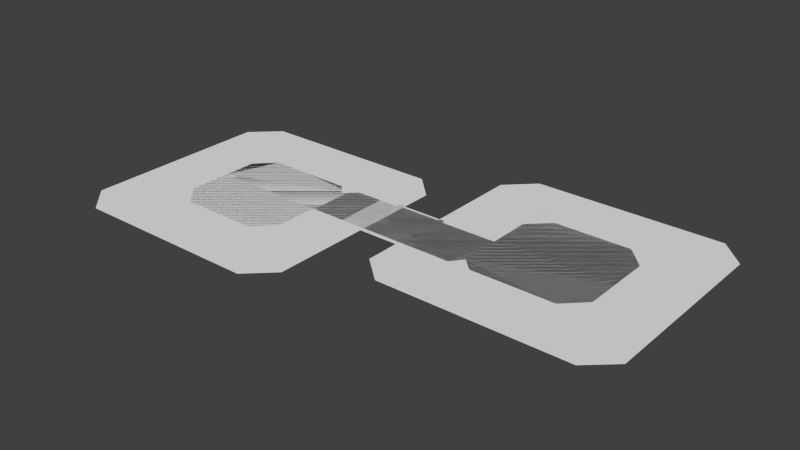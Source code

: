 # Source: block4_1.blend  (saved by Blender 2.76.0; exported with 4.5.12 LTS)
import bpy
from mathutils import Matrix  # noqa: F401  (used for matrix-valued properties, if any)

bpy.ops.wm.read_factory_settings(use_empty=True)
scene = bpy.context.scene
scene.name = 'Scene'

# ---- collections
col_collection_1 = bpy.data.collections.new('Collection 1'); scene.collection.children.link(col_collection_1)

# ---- world
world_world = bpy.data.worlds.new('World'); scene.world = world_world
world_world.color = (0.05088, 0.05088, 0.05088)
world_world.use_sun_shadow = False
world_world.sun_shadow_jitter_overblur = 0.0
world_world.cycles.sampling_method = 'MANUAL'
world_world.cycles.sample_map_resolution = 256

# ---- meshes
me_plane = bpy.data.meshes.new('Plane')
me_plane.from_pydata([(-7.498, -6.538, 0.0), (1.0, -6.538, 0.0), (-7.498, -0.04251, 0.0), (1.0, -0.04251, 0.0), (-10.63, -9.705, 0.0), (1.0, -9.705, 0.0), (-10.63, -14.68, 0.0), (1.0, -14.68, 0.0), (-10.63, -18.17, 0.0), (-2.497, -18.17, 0.0), (-22.34, -9.705, 0.0), (-22.34, -14.68, 0.0), (-22.34, -18.17, 0.0), (-25.66, -6.523, 0.0), (-25.66, -14.68, 0.0), (-25.66, -18.17, 0.0), (-30.56, -6.523, 0.0), (-30.56, -14.68, 0.0), (-30.56, -18.17, 0.0), (-34.05, -6.523, 0.0), (-34.05, -11.28, 0.0), (-34.05, -14.78, 0.0), (-25.66, 5.201, 0.0), (-30.56, 5.201, 0.0), (-34.05, 5.201, 0.0), (-22.6, 8.41, 0.0), (-30.56, 8.41, 0.0), (-34.05, 8.41, 0.0), (-22.6, 13.46, 0.0), (-30.56, 13.46, 0.0), (-34.05, 13.46, 0.0), (-22.6, 16.81, 0.0), (-27.27, 16.81, 0.0), (-30.75, 16.81, 0.0), (-9.419, 8.41, 0.0), (-9.419, 13.46, 0.0), (-9.419, 16.81, 0.0), (-7.833, 6.732, 0.0), (-7.833, 13.46, 0.0), (-7.833, 16.81, 0.0), (-5.984, 8.41, 0.0), (-5.984, 13.46, 0.0), (-5.984, 16.81, 0.0), (-2.539, 8.41, 0.0), (-2.539, 13.46, 0.0), (-2.539, 16.81, 0.0), (0.9602, 8.41, 0.0), (0.9602, 10.06, 0.0), (0.9602, 13.41, 0.0)], [], [(0, 1, 3, 2), (1, 0, 4, 5), (5, 4, 6, 7), (7, 6, 8, 9), (8, 6, 11, 12), (6, 4, 10, 11), (12, 11, 14, 15), (11, 10, 13, 14), (15, 14, 17, 18), (14, 13, 16, 17), (18, 17, 20, 21), (17, 16, 19, 20), (19, 16, 23, 24), (16, 13, 22, 23), (24, 23, 26, 27), (23, 22, 25, 26), (27, 26, 29, 30), (26, 25, 28, 29), (30, 29, 32, 33), (29, 28, 31, 32), (31, 28, 35, 36), (28, 25, 34, 35), (36, 35, 38, 39), (35, 34, 37, 38), (39, 38, 41, 42), (38, 37, 40, 41), (42, 41, 44, 45), (41, 40, 43, 44), (45, 44, 47, 48), (44, 43, 46, 47)])
me_plane.use_remesh_preserve_volume = False
me_plane.use_remesh_preserve_attributes = False
me_plane.use_mirror_vertex_groups = False
me_plane.update()
me_plane_001 = bpy.data.meshes.new('Plane.001')
me_plane_001.from_pydata([(4.012, -8.364, 0.0), (7.494, -8.364, 0.0), (4.012, 0.09101, 0.0), (7.494, 0.09101, 0.0), (9.305, -8.364, 0.0), (9.305, 0.09101, 0.0), (11.08, -8.364, 0.0), (11.08, 0.09101, 0.0), (0.6699, -4.955, 0.0), (0.6699, 0.09101, 0.0), (24.04, -8.364, 0.0), (24.04, 0.09101, 0.0), (27.19, -8.364, 0.0), (27.19, 3.309, 0.0), (32.13, -8.364, 0.0), (32.13, 3.309, 0.0), (35.66, -4.995, 0.0), (35.66, 3.309, 0.0), (27.19, 15.09, 0.0), (32.13, 15.09, 0.0), (35.66, 15.09, 0.0), (24.13, 18.33, 0.0), (32.13, 18.33, 0.0), (35.66, 18.33, 0.0), (24.13, 23.13, 0.0), (32.13, 23.13, 0.0), (35.66, 23.13, 0.0), (24.13, 26.64, 0.0), (28.76, 26.64, 0.0), (32.29, 26.64, 0.0), (12.39, 26.64, 0.0), (12.39, 23.13, 0.0), (12.39, 18.33, 0.0), (9.21, 26.64, 0.0), (9.21, 23.13, 0.0), (9.21, 15.22, 0.0), (4.275, 26.64, 0.0), (4.275, 23.13, 0.0), (4.275, 15.22, 0.0), (0.5904, 23.2, 0.0), (0.5904, 19.69, 0.0), (0.5904, 15.22, 0.0), (9.21, 8.619, 0.0), (4.275, 8.619, 0.0), (0.5904, 8.619, 0.0)], [], [(0, 1, 3, 2), (3, 1, 4, 5), (5, 4, 6, 7), (0, 2, 9, 8), (7, 6, 10, 11), (11, 10, 12, 13), (13, 12, 14, 15), (15, 14, 16, 17), (15, 17, 20, 19), (13, 15, 19, 18), (19, 20, 23, 22), (18, 19, 22, 21), (22, 23, 26, 25), (21, 22, 25, 24), (25, 26, 29, 28), (24, 25, 28, 27), (24, 27, 30, 31), (21, 24, 31, 32), (31, 30, 33, 34), (32, 31, 34, 35), (34, 33, 36, 37), (35, 34, 37, 38), (37, 36, 39, 40), (38, 37, 40, 41), (38, 41, 44, 43), (35, 38, 43, 42)])
me_plane_001.use_remesh_preserve_volume = False
me_plane_001.use_remesh_preserve_attributes = False
me_plane_001.use_mirror_vertex_groups = False
me_plane_001.update()
me_plane_013 = bpy.data.meshes.new('Plane.013')
me_plane_013.from_pydata([(-14.35, -18.41, 0.0), (14.53, -18.41, 0.0), (-14.35, 18.32, 0.0), (14.53, 18.32, 0.0), (-18.5, -14.33, 0.0), (-18.5, 14.41, 0.0), (18.49, -14.64, 0.0), (18.49, 14.39, 0.0), (18.49, 0.2495, 0.0), (18.49, 9.221, 0.0), (24.62, 0.2495, 0.0), (24.62, 9.221, 0.0), (61.64, 0.2495, 0.0), (61.64, 9.221, 0.0), (24.62, 24.07, 0.0), (61.64, 24.07, 0.0), (28.7, 28.06, 0.0), (57.73, 28.06, 0.0), (24.62, -4.978, 0.0), (61.64, -4.978, 0.0), (28.76, -8.627, 0.0), (57.65, -8.627, 0.0)], [], [(0, 1, 3, 2), (0, 2, 5, 4), (3, 1, 6, 8, 9, 7), (9, 8, 10, 11), (11, 10, 12, 13), (11, 13, 15, 14), (14, 15, 17, 16), (12, 10, 18, 19), (19, 18, 20, 21)])
me_plane_013.use_remesh_preserve_volume = False
me_plane_013.use_remesh_preserve_attributes = False
me_plane_013.use_mirror_vertex_groups = False
me_plane_013.update()
me_plane_002 = bpy.data.meshes.new('Plane.002')
me_plane_002.from_pydata([(-12.13, -3.895, 0.0), (12.73, -2.062, 0.0), (-12.13, 3.137, 0.0), (12.73, 4.774, 0.0), (27.54, -3.895, 0.0), (30.88, 4.774, 0.0), (12.73, 11.21, 0.0), (30.88, 11.21, 0.0), (30.88, -0.5966, 0.0), (15.85, 14.29, 0.0), (27.88, 14.29, 0.0), (14.68, -3.895, 0.0), (11.29, -3.895, 0.0), (-30.21, -3.895, 0.0), (-27.19, 4.774, 0.0), (-12.13, -10.22, 0.0), (-30.21, -10.22, 0.0), (-15.37, -13.47, 0.0), (-27.19, -13.47, 0.0), (-30.21, 1.371, 0.0), (-10.25, 4.774, 0.0), (-14.27, 4.774, 0.0)], [], [(0, 12, 1, 3, 20, 2), (3, 1, 11, 4, 8, 5), (3, 5, 7, 6), (6, 7, 10, 9), (0, 2, 21, 14, 19, 13), (0, 13, 16, 15), (15, 16, 18, 17)])
me_plane_002.use_remesh_preserve_volume = False
me_plane_002.use_remesh_preserve_attributes = False
me_plane_002.use_mirror_vertex_groups = False
me_plane_002.update()

# ---- objects
ob_plane = bpy.data.objects.new('Plane', me_plane)
ob_plane_001 = bpy.data.objects.new('Plane.001', me_plane_001)
ob_plane_013 = bpy.data.objects.new('Plane.013', me_plane_013)
ob_plane_002 = bpy.data.objects.new('Plane.002', me_plane_002)

# ---- transforms, parenting, visibility, modifiers, constraints
ob_plane.location = (-4.929, -4.305, 2.792e-05)
ob_plane.lineart.crease_threshold = 0.0
ob_plane_001.location = (3.471, -4.42, 2.464e-05)
ob_plane_001.lineart.crease_threshold = 0.0
ob_plane_013.location = (-21.45, -4.848, -7.614e-09)
ob_plane_013.lineart.crease_threshold = 0.0
ob_plane_002.location = (0.0, 0.0, 0.0)
ob_plane_002.lineart.crease_threshold = 0.0

# ---- collection membership
col_collection_1.objects.link(ob_plane)
col_collection_1.objects.link(ob_plane_001)
col_collection_1.objects.link(ob_plane_013)
col_collection_1.objects.link(ob_plane_002)

# ---- scene / render settings (as saved in the file)
scene.frame_start = 1; scene.frame_end = 250; scene.frame_set(1)
scene.render.engine = 'BLENDER_EEVEE_NEXT'
scene.render.resolution_percentage = 50
scene.render.dither_intensity = 0.0
scene.cycles.use_denoising = False
scene.cycles.samples = 10
scene.cycles.sampling_pattern = 'TABULATED_SOBOL'
scene.cycles.light_sampling_threshold = 0.0
scene.cycles.use_adaptive_sampling = False
scene.cycles.use_light_tree = False
scene.cycles.blur_glossy = 0.0
scene.cycles.pixel_filter_type = 'GAUSSIAN'
scene.cycles.sample_clamp_indirect = 0.0
scene.view_settings.view_transform = 'Standard'
bpy.context.view_layer.update()

# ---- added for rendering (the .blend has no active camera and no usable light): camera, sun
cam_auto = bpy.data.cameras.new('AutoCamera')
cam_auto.lens = 50.0
cam_auto.sensor_width = 36.0
cam_auto.clip_end = 1504.25
ob_auto_camera = bpy.data.objects.new('AutoCamera', cam_auto)
scene.collection.objects.link(ob_auto_camera)
ob_auto_camera.location = (85.832, -102.874, 68.5699)
ob_auto_camera.rotation_euler = (1.09748, -7.21219e-08, 0.694738)
scene.camera = ob_auto_camera
light_auto_sun = bpy.data.lights.new('AutoSun', 'SUN')
light_auto_sun.energy = 3.0
light_auto_sun.angle = 0.0523599
ob_auto_sun = bpy.data.objects.new('AutoSun', light_auto_sun)
scene.collection.objects.link(ob_auto_sun)
ob_auto_sun.rotation_euler = (0.872665, 0.174533, 0.523599)
bpy.context.view_layer.update()
